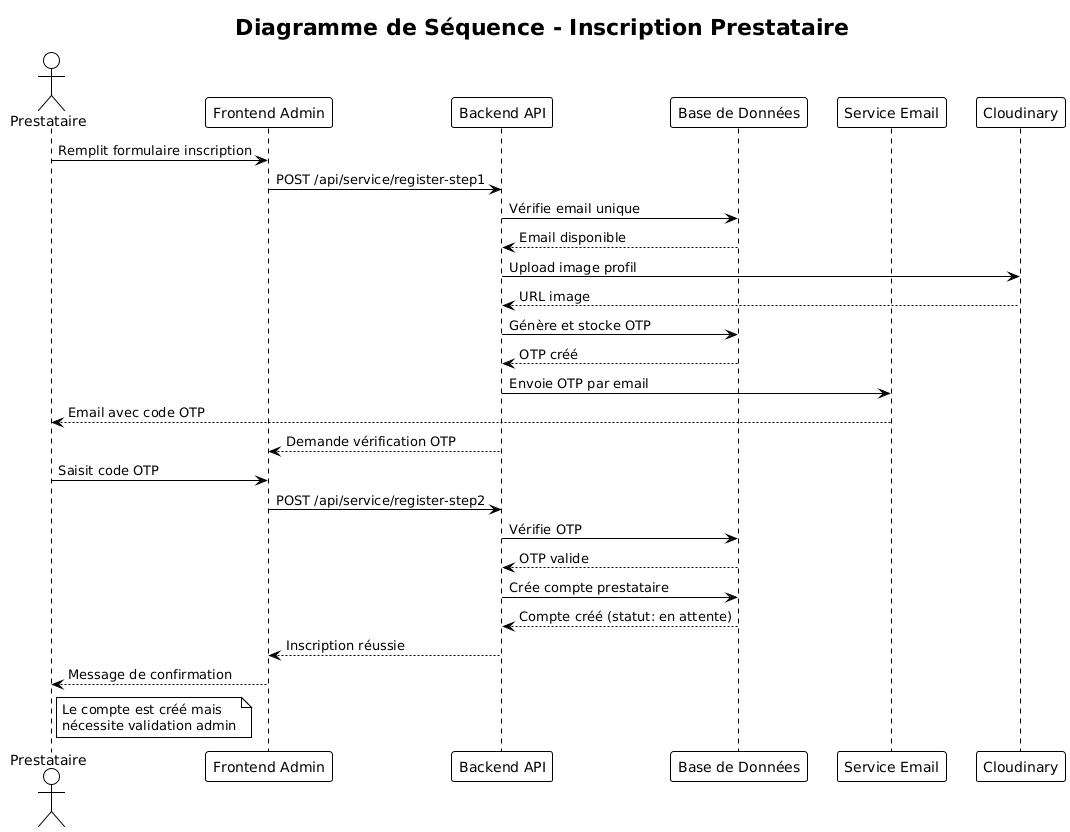

The diagram above was rendered by PlantUML. Its source (embedded in the PNG):
@startuml
!theme plain
title Diagramme de Séquence - Inscription Prestataire

actor "Prestataire" as Provider
participant "Frontend Admin" as FE
participant "Backend API" as API
participant "Base de Données" as DB
participant "Service Email" as Email
participant "Cloudinary" as Cloud

Provider -> FE: Remplit formulaire inscription
FE -> API: POST /api/service/register-step1
API -> DB: Vérifie email unique
DB --> API: Email disponible

API -> Cloud: Upload image profil
Cloud --> API: URL image

API -> DB: Génère et stocke OTP
DB --> API: OTP créé

API -> Email: Envoie OTP par email
Email --> Provider: Email avec code OTP
API --> FE: Demande vérification OTP

Provider -> FE: Saisit code OTP
FE -> API: POST /api/service/register-step2
API -> DB: Vérifie OTP
DB --> API: OTP valide

API -> DB: Crée compte prestataire
DB --> API: Compte créé (statut: en attente)
API --> FE: Inscription réussie
FE --> Provider: Message de confirmation

note right of Provider
  Le compte est créé mais 
  nécessite validation admin
end note
@enduml